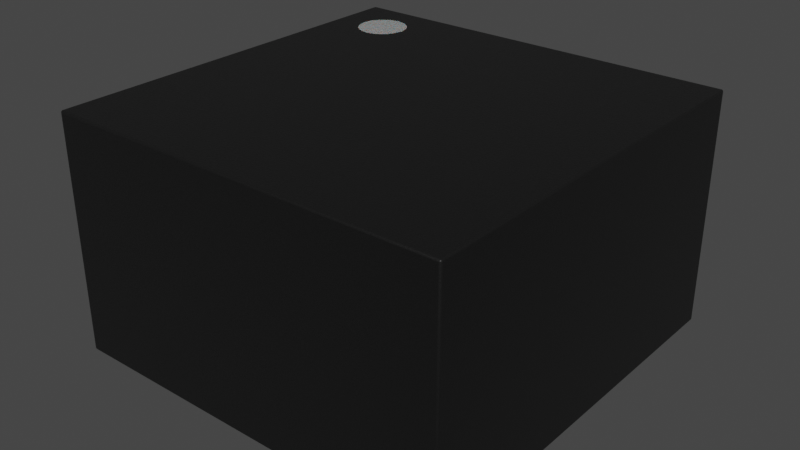 # Source: LGA-10_1.6x1.6mm.blend  (saved by Blender 4.1.23; exported with 4.5.12 LTS)
import bpy
from mathutils import Matrix  # noqa: F401  (used for matrix-valued properties, if any)

bpy.ops.wm.read_factory_settings(use_empty=True)
scene = bpy.context.scene
scene.name = 'Scene'

# ---- collections
col_collection = bpy.data.collections.new('Collection'); scene.collection.children.link(col_collection)

# ---- materials (node trees are filled in below, after node groups)
mat_plastic_chip = bpy.data.materials.new('plastic_chip')
mat_plastic_chip.use_transparent_shadow = False
mat_plastic_chip.preview_render_type = 'CUBE'
mat_white_markings = bpy.data.materials.new('white_markings')
mat_white_markings.use_transparent_shadow = False
mat_white_markings.preview_render_type = 'FLAT'
mat_metal_pins = bpy.data.materials.new('metal_pins')
mat_metal_pins.use_transparent_shadow = False
mat_metal_pins.preview_render_type = 'CUBE'

# ---- material node trees
mat_plastic_chip.use_nodes = True; mat_plastic_chip.node_tree.nodes.clear()
_N = mat_plastic_chip.node_tree.nodes; _L = mat_plastic_chip.node_tree.links
n0 = _N.new('ShaderNodeBsdfPrincipled'); n0.name = 'Principled BSDF'; n0.location = (10, 300)
n0.distribution = 'GGX'
n0.subsurface_method = 'BURLEY'
n0.inputs[0].default_value = (0.009312, 0.009312, 0.009312, 1.0)
n0.inputs[1].default_value = 0.1372
n0.inputs[2].default_value = 0.3706
n0.inputs[3].default_value = 1.45
n0.inputs[27].default_value = (0.0, 0.0, 0.0, 1.0)
n0.inputs[28].default_value = 1.0
n1 = _N.new('ShaderNodeOutputMaterial'); n1.name = 'Material Output'; n1.location = (300, 300)
n2 = _N.new('ShaderNodeTexNoise'); n2.name = 'Noise Texture'; n2.location = (-893, 54)
n2.inputs[2].default_value = 200.0
n2.inputs[3].default_value = 3.6
n2.inputs[4].default_value = 0.8375
n3 = _N.new('ShaderNodeBump'); n3.name = 'Bump'; n3.location = (-604, -53)
n3.inputs[0].default_value = 0.08
n3.inputs[1].default_value = 1.0
n3.inputs[2].default_value = 1.0
_L.new(n0.outputs[0], n1.inputs[0])
_L.new(n2.outputs[0], n3.inputs[3])
_L.new(n3.outputs[0], n0.inputs[5])
n1.is_active_output = True
mat_white_markings.use_nodes = True; mat_white_markings.node_tree.nodes.clear()
_N = mat_white_markings.node_tree.nodes; _L = mat_white_markings.node_tree.links
n0 = _N.new('ShaderNodeOutputMaterial'); n0.name = 'Material Output'; n0.location = (300, 300)
n1 = _N.new('ShaderNodeBsdfPrincipled'); n1.name = 'Principled BSDF'; n1.location = (-34, 272)
n1.distribution = 'GGX'
n1.subsurface_method = 'BURLEY'
n1.inputs[1].default_value = 0.02
n1.inputs[2].default_value = 0.4636
n1.inputs[3].default_value = 1.4
n1.inputs[8].default_value = 1.0
n1.inputs[10].default_value = 0.3682
n1.inputs[13].default_value = 0.6591
n1.inputs[18].default_value = 0.2318
n1.inputs[20].default_value = 0.6709
n1.inputs[24].default_value = 0.1191
n1.inputs[27].default_value = (0.0, 0.0, 0.0, 1.0)
n1.inputs[28].default_value = 1.0
n2 = _N.new('ShaderNodeMapping'); n2.name = 'Mapping'; n2.location = (-1010, 265)
n2.inputs[3].default_value = (3.0, 1.0, 1.0)
n3 = _N.new('ShaderNodeTexCoord'); n3.name = 'Texture Coordinate'; n3.location = (-1250, 180)
n4 = _N.new('ShaderNodeBump'); n4.name = 'Bump'; n4.location = (-376, -99)
n4.inputs[0].default_value = 0.05
n4.inputs[1].default_value = 1.0
n4.inputs[2].default_value = 1.0
n5 = _N.new('ShaderNodeTexNoise'); n5.name = 'Noise Texture'; n5.location = (-662, 176)
n5.inputs[2].default_value = 88.0
n5.inputs[3].default_value = 10.8
n5.inputs[4].default_value = 0.9167
n5.inputs[8].default_value = 1.6
n6 = _N.new('ShaderNodeValToRGB'); n6.name = 'ColorRamp'; n6.location = (-354, 186)
while len(n6.color_ramp.elements) > 1: n6.color_ramp.elements.remove(n6.color_ramp.elements[-1])
n6.color_ramp.elements[0].position = 0.0; n6.color_ramp.elements[0].color = (0.2596, 0.2596, 0.2596, 1.0)
_e = n6.color_ramp.elements.new(1.0); _e.color = (0.6303, 0.6303, 0.6303, 1.0)
n7 = _N.new('ShaderNodeMix'); n7.name = 'Mix'; n7.location = (-204, 152)
n7.data_type = 'RGBA'
n7.inputs[0].default_value = 0.3682
n7.inputs[7].default_value = (0.2525, 0.2525, 0.2525, 1.0)
_L.new(n5.outputs[0], n6.inputs[0])
_L.new(n1.outputs[0], n0.inputs[0])
_L.new(n3.outputs[2], n2.inputs[0])
_L.new(n2.outputs[0], n5.inputs[0])
_L.new(n5.outputs[0], n4.inputs[3])
_L.new(n4.outputs[0], n1.inputs[5])
_L.new(n6.outputs[0], n7.inputs[6])
_L.new(n7.outputs[2], n1.inputs[0])
n0.is_active_output = True
mat_metal_pins.use_nodes = True; mat_metal_pins.node_tree.nodes.clear()
_N = mat_metal_pins.node_tree.nodes; _L = mat_metal_pins.node_tree.links
n0 = _N.new('ShaderNodeMapping'); n0.name = 'Mapping'; n0.location = (-1447, -91)
n0.inputs[3].default_value = (4.8, 1.2, 1.1)
n1 = _N.new('ShaderNodeBsdfPrincipled'); n1.name = 'Principled BSDF'; n1.location = (-560, 254)
n1.distribution = 'GGX'
n1.subsurface_method = 'BURLEY'
n1.inputs[1].default_value = 0.7818
n1.inputs[2].default_value = 0.2886
n1.inputs[3].default_value = 1.45
n1.inputs[13].default_value = 0.0
n1.inputs[27].default_value = (0.0, 0.0, 0.0, 1.0)
n1.inputs[28].default_value = 1.0
n2 = _N.new('ShaderNodeOutputMaterial'); n2.name = 'Material Output.002'; n2.location = (-205, 253)
n2.width = 213
n3 = _N.new('ShaderNodeTexNoise'); n3.name = 'Noise Texture.002'; n3.location = (-1228, -73)
n3.inputs[2].default_value = 0.1
n3.inputs[3].default_value = 7.0
n3.inputs[4].default_value = 0.6
n3.inputs[8].default_value = 0.4
n4 = _N.new('ShaderNodeTexCoord'); n4.name = 'Texture Coordinate'; n4.location = (-1636, -116)
n5 = _N.new('ShaderNodeMix'); n5.name = 'Mix.001'; n5.location = (-921, 45)
n5.data_type = 'RGBA'
n5.inputs[6].default_value = (0.9398, 0.9547, 1.0, 1.0)
n5.inputs[7].default_value = (0.13, 0.1259, 0.1359, 1.0)
n6 = _N.new('ShaderNodeBump'); n6.name = 'Bump.001'; n6.location = (-1001, -227)
n6.inputs[0].default_value = 0.05
n6.inputs[1].default_value = 0.01
n6.inputs[2].default_value = 1.0
_L.new(n1.outputs[0], n2.inputs[0])
_L.new(n3.outputs[0], n6.inputs[3])
_L.new(n0.outputs[0], n3.inputs[0])
_L.new(n3.outputs[0], n5.inputs[0])
_L.new(n4.outputs[3], n0.inputs[0])
_L.new(n5.outputs[2], n1.inputs[0])
_L.new(n6.outputs[0], n1.inputs[5])
n2.is_active_output = True

# ---- world
world_world = bpy.data.worlds.new('World'); scene.world = world_world
world_world.use_nodes = True; world_world.node_tree.nodes.clear()
_N = world_world.node_tree.nodes; _L = world_world.node_tree.links
n0 = _N.new('ShaderNodeOutputWorld'); n0.name = 'World Output'; n0.location = (300, 300)
n1 = _N.new('ShaderNodeBackground'); n1.name = 'Background'; n1.location = (10, 300)
n1.inputs[0].default_value = (0.05088, 0.05088, 0.05088, 1.0)
_L.new(n1.outputs[0], n0.inputs[0])
n0.is_active_output = True
world_world.color = (0.05088, 0.05088, 0.05088)
world_world.use_sun_shadow = False
world_world.sun_shadow_jitter_overblur = 0.0

# ---- meshes
me_shape_6_indexedfaceset = bpy.data.meshes.new('SHAPE_6_IndexedFaceSet')
me_shape_6_indexedfaceset.from_pydata([(-0.3146, -0.3138, 0.005336), (0.3153, -0.3138, 0.005336), (-0.3146, -0.3138, 0.3754), (0.3153, 0.3162, 0.005336), (-0.3146, 0.3162, 0.005336), (-0.3146, 0.3162, 0.3754), (0.3153, 0.3162, 0.3754), (0.3153, -0.3138, 0.3754), (-0.2314, 0.2749, 0.3754), (-0.2464, 0.2719, 0.3754), (-0.2592, 0.2634, 0.3754), (-0.2677, 0.2506, 0.3754), (-0.2707, 0.2356, 0.3754), (-0.2677, 0.2205, 0.3754), (-0.2592, 0.2077, 0.3754), (-0.2464, 0.1992, 0.3754), (-0.2314, 0.1962, 0.3754), (-0.2163, 0.1992, 0.3754), (-0.2035, 0.2077, 0.3754), (-0.195, 0.2205, 0.3754), (-0.192, 0.2356, 0.3754), (-0.195, 0.2506, 0.3754), (-0.2035, 0.2634, 0.3754), (-0.2163, 0.2719, 0.3754), (-0.2752, -0.2744, 0.005336), (-0.1568, -0.2744, 0.005336), (-0.2752, -0.1957, 0.005336), (-0.1568, -0.1957, 0.005336), (0.1576, -0.2744, 0.005336), (0.276, -0.2744, 0.005336), (0.1576, -0.1957, 0.005336), (0.276, -0.1957, 0.005336), (-0.2752, 0.1981, 0.005336), (-0.1568, 0.1981, 0.005336), (-0.2752, 0.2767, 0.005336), (-0.1568, 0.2767, 0.005336), (0.1576, 0.1981, 0.005336), (0.276, 0.1981, 0.005336), (0.1576, 0.2767, 0.005336), (0.276, 0.2767, 0.005336), (-0.2752, 0.04058, 0.005336), (-0.1568, 0.04058, 0.005336), (-0.2752, 0.1192, 0.005336), (-0.1568, 0.1192, 0.005336), (0.1576, 0.04058, 0.005336), (0.276, 0.04058, 0.005336), (0.1576, 0.1192, 0.005336), (0.276, 0.1192, 0.005336), (-0.2752, -0.1169, 0.005336), (-0.1568, -0.1169, 0.005336), (-0.2752, -0.03823, 0.005336), (-0.1568, -0.03823, 0.005336), (0.1576, -0.1169, 0.005336), (0.276, -0.1169, 0.005336), (0.1576, -0.03823, 0.005336), (0.276, -0.03823, 0.005336), (0.03968, -0.2744, 0.005336), (0.03968, -0.156, 0.005336), (-0.039, -0.2744, 0.005336), (-0.039, -0.156, 0.005336), (0.03968, 0.1583, 0.005336), (0.03968, 0.2767, 0.005336), (-0.039, 0.1583, 0.005336), (-0.039, 0.2767, 0.005336), (-0.2752, -0.1957, -0.0006984), (-0.2752, -0.2744, -0.0006984), (-0.1568, -0.2744, -0.0006984), (-0.1568, -0.1957, -0.0006984), (0.1576, -0.2744, -0.0006984), (0.1576, -0.1957, -0.0006984), (0.276, -0.2744, -0.0006984), (0.276, -0.1957, -0.0006984), (-0.2752, 0.1981, -0.0006984), (-0.2752, 0.2767, -0.0006984), (-0.1568, 0.1981, -0.0006984), (-0.1568, 0.2767, -0.0006984), (0.1576, 0.1981, -0.0006984), (0.1576, 0.2767, -0.0006984), (0.276, 0.1981, -0.0006984), (0.276, 0.2767, -0.0006984), (-0.2752, 0.04058, -0.0006984), (-0.2752, 0.1192, -0.0006984), (-0.1568, 0.04058, -0.0006984), (-0.1568, 0.1192, -0.0006984), (0.1576, 0.04058, -0.0006984), (0.1576, 0.1192, -0.0006984), (0.276, 0.04058, -0.0006984), (0.276, 0.1192, -0.0006984), (-0.2752, -0.1169, -0.0006984), (-0.2752, -0.03823, -0.0006984), (-0.1568, -0.1169, -0.0006984), (-0.1568, -0.03823, -0.0006984), (0.1576, -0.1169, -0.0006984), (0.1576, -0.03823, -0.0006984), (0.276, -0.1169, -0.0006984), (0.276, -0.03823, -0.0006984), (0.03968, -0.2744, -0.0006984), (-0.039, -0.2744, -0.0006984), (0.03968, -0.156, -0.0006984), (-0.039, -0.156, -0.0006984), (0.03968, 0.1583, -0.0006984), (-0.039, 0.1583, -0.0006984), (0.03968, 0.2767, -0.0006984), (-0.039, 0.2767, -0.0006984)], [], [(68, 69, 71, 70), (65, 64, 67, 66), (36, 60, 61, 63, 62, 33, 35, 34, 4, 3, 39, 38), (7, 2, 0, 1), (9, 10, 11, 12, 13, 14, 15, 16, 17, 18, 19, 20, 21, 22, 23, 8), (6, 5, 2, 14, 13, 12, 11, 10, 9, 8, 23), (2, 7, 6, 23, 22, 21, 20, 19, 18, 17, 16, 15, 14), (72, 73, 75, 74), (76, 77, 79, 78), (80, 81, 83, 82), (84, 85, 87, 86), (88, 89, 91, 90), (92, 93, 95, 94), (96, 97, 99, 98), (100, 101, 103, 102), (47, 87, 85, 46), (33, 74, 75, 35), (60, 100, 102, 61), (50, 89, 88, 48), (35, 75, 73, 34), (61, 102, 103, 63), (48, 88, 90, 49), (38, 77, 76, 36), (63, 103, 101, 62), (49, 90, 91, 51), (36, 76, 78, 37), (26, 64, 65, 24), (51, 91, 89, 50), (37, 78, 79, 39), (24, 65, 66, 25), (54, 93, 92, 52), (39, 79, 77, 38), (25, 66, 67, 27), (52, 92, 94, 53), (42, 81, 80, 40), (27, 67, 64, 26), (53, 94, 95, 55), (40, 80, 82, 41), (30, 69, 68, 28), (55, 95, 93, 54), (41, 82, 83, 43), (28, 68, 70, 29), (58, 97, 96, 56), (43, 83, 81, 42), (29, 70, 71, 31), (56, 96, 98, 57), (46, 85, 84, 44), (31, 71, 69, 30), (57, 98, 99, 59), (44, 84, 86, 45), (34, 73, 72, 32), (59, 99, 97, 58), (45, 86, 87, 47), (32, 72, 74, 33), (62, 101, 100, 60), (5, 6, 3, 4), (51, 50, 40, 41, 43, 42, 32, 33, 62, 60, 36, 37, 47, 46, 44, 45, 55, 54, 52, 53, 31, 30, 57, 59, 27, 26, 48, 49), (7, 1, 3, 6), (5, 4, 0, 2), (1, 0, 4, 34, 32, 42, 40, 50, 48, 26, 24, 25, 27, 59, 58, 56, 57, 30, 28, 29, 31, 53, 55, 45, 47, 37, 39, 3)])
me_shape_6_indexedfaceset.polygons.foreach_set('use_smooth', [0, 0, 0, 1, 0, 1, 1, 0, 0, 0, 0, 0, 0, 0, 0, 0, 0, 0, 0, 0, 0, 0, 0, 0, 0, 0, 0, 0, 0, 0, 0, 0, 0, 0, 0, 0, 0, 0, 0, 0, 0, 0, 0, 0, 0, 0, 0, 0, 0, 0, 0, 0, 0, 0, 0, 1, 0, 1, 1, 0])
me_shape_6_indexedfaceset.polygons.foreach_set('material_index', [2, 2, 0, 0, 1, 0, 0, 2, 2, 2, 2, 2, 2, 2, 2, 2, 2, 2, 2, 2, 2, 2, 2, 2, 2, 2, 2, 2, 2, 2, 2, 2, 2, 2, 2, 2, 2, 2, 2, 2, 2, 2, 2, 2, 2, 2, 2, 2, 2, 2, 2, 2, 2, 2, 2, 0, 0, 0, 0, 0])
_k = set([(0, 1), (0, 2), (0, 4), (1, 3), (1, 7), (2, 5), (2, 7), (3, 4), (3, 6), (4, 5), (5, 6), (6, 7), (8, 9), (8, 23), (9, 10), (10, 11), (11, 12), (12, 13), (13, 14), (14, 15), (15, 16), (16, 17), (17, 18), (18, 19), (19, 20), (20, 21), (21, 22), (22, 23), (24, 25), (24, 65), (25, 27), (25, 66), (26, 27), (26, 64), (27, 67), (28, 29), (28, 30), (28, 68), (29, 70), (30, 31), (30, 69), (31, 71), (32, 33), (32, 72), (33, 35), (33, 74), (34, 35), (34, 73), (35, 75), (36, 37), (36, 38), (36, 76), (37, 78), (38, 39), (38, 77), (39, 79), (40, 41), (40, 80), (41, 43), (41, 82), (42, 43), (42, 81), (43, 83), (44, 45), (44, 46), (44, 84), (45, 86), (46, 47), (46, 85), (47, 87), (48, 49), (48, 88), (49, 51), (49, 90), (50, 51), (50, 89), (51, 91), (52, 53), (52, 54), (52, 92), (53, 94), (54, 55), (54, 93), (55, 95), (56, 57), (56, 58), (56, 96), (57, 59), (57, 98), (58, 59), (58, 97), (59, 99), (60, 61), (60, 62), (60, 100), (61, 63), (61, 102), (62, 63), (62, 101), (63, 103), (64, 65), (64, 67), (65, 66), (66, 67), (68, 69), (68, 70), (69, 71), (70, 71), (72, 73), (72, 74), (73, 75), (74, 75), (76, 77), (76, 78), (77, 79), (78, 79), (80, 81), (80, 82), (81, 83), (82, 83), (84, 85), (84, 86), (85, 87), (86, 87), (88, 89), (88, 90), (89, 91), (90, 91), (92, 93), (92, 94), (93, 95), (94, 95), (96, 97), (96, 98), (97, 99), (98, 99), (100, 101), (100, 102), (101, 103), (102, 103)])
me_shape_6_indexedfaceset.attributes.new('sharp_edge', 'BOOLEAN', 'EDGE').data.foreach_set('value', [ (min(e.vertices), max(e.vertices)) in _k for e in me_shape_6_indexedfaceset.edges])
_uv = me_shape_6_indexedfaceset.uv_layers.new(name='UVMap')
_uv.uv.foreach_set('vector', [0.0, 0.0, 0.0, 1.0, 1.0, 1.0, 1.0, 0.0, 0.0, 0.0, 0.0, 1.0, 1.0, 1.0, 1.0, 0.0, 0.0, 0.0, 0.0, 0.0, 1.0, 0.0, 1.0, 1.0, 0.0, 1.0, 1.0, 0.0, 1.0, 1.0, 0.0, 1.0, 1.0, 0.0, 1.0, 0.0, 1.0, 1.0, 0.0, 1.0, 1.0, 1.0, 0.0, 1.0, 0.0, 0.0, 0.0, 0.0, 0.0, 0.0, 0.0, 0.0, 0.0, 0.0, 0.0, 0.0, 0.0, 0.0, 0.0, 0.0, 0.0, 0.0, 0.0, 0.0, 0.0, 0.0, 0.0, 0.0, 0.0, 0.0, 0.0, 0.0, 0.0, 0.0, 0.0, 0.0, 0.0, 0.0, 0.0, 0.0, 1.0, 1.0, 1.0, 1.0, 0.0, 1.0, 0.0, 0.0, 0.0, 0.0, 0.0, 0.0, 0.0, 0.0, 0.0, 0.0, 0.0, 0.0, 0.0, 0.0, 0.0, 0.0, 0.0, 0.0, 1.0, 0.0, 1.0, 1.0, 0.0, 0.0, 0.0, 0.0, 0.0, 0.0, 0.0, 0.0, 0.0, 0.0, 0.0, 0.0, 0.0, 0.0, 0.0, 0.0, 0.0, 0.0, 0.0, 0.0, 0.0, 0.0, 0.0, 1.0, 1.0, 1.0, 1.0, 0.0, 0.0, 0.0, 0.0, 1.0, 1.0, 1.0, 1.0, 0.0, 0.0, 0.0, 0.0, 1.0, 1.0, 1.0, 1.0, 0.0, 0.0, 0.0, 0.0, 1.0, 1.0, 1.0, 1.0, 0.0, 0.0, 0.0, 0.0, 1.0, 1.0, 1.0, 1.0, 0.0, 0.0, 0.0, 0.0, 1.0, 1.0, 1.0, 1.0, 0.0, 0.0, 0.0, 0.0, 1.0, 1.0, 1.0, 1.0, 0.0, 0.0, 0.0, 0.0, 1.0, 1.0, 1.0, 1.0, 0.0, 1.0, 1.0, 1.0, 1.0, 0.0, 1.0, 0.0, 1.0, 1.0, 0.0, 1.0, 0.0, 1.0, 1.0, 1.0, 1.0, 0.0, 0.0, 0.0, 0.0, 1.0, 0.0, 1.0, 0.0, 0.0, 1.0, 0.0, 1.0, 0.0, 0.0, 0.0, 0.0, 1.0, 1.0, 1.0, 1.0, 0.0, 1.0, 0.0, 1.0, 1.0, 0.0, 1.0, 0.0, 1.0, 1.0, 1.0, 1.0, 0.0, 0.0, 0.0, 0.0, 1.0, 0.0, 1.0, 0.0, 0.0, 1.0, 0.0, 1.0, 0.0, 0.0, 0.0, 0.0, 1.0, 1.0, 1.0, 1.0, 0.0, 1.0, 0.0, 1.0, 1.0, 0.0, 1.0, 0.0, 1.0, 1.0, 1.0, 1.0, 0.0, 0.0, 0.0, 0.0, 1.0, 0.0, 1.0, 0.0, 0.0, 1.0, 0.0, 1.0, 0.0, 0.0, 0.0, 0.0, 1.0, 1.0, 1.0, 1.0, 0.0, 1.0, 0.0, 1.0, 1.0, 0.0, 1.0, 0.0, 1.0, 1.0, 1.0, 1.0, 0.0, 0.0, 0.0, 0.0, 1.0, 0.0, 1.0, 0.0, 0.0, 1.0, 0.0, 1.0, 0.0, 0.0, 0.0, 0.0, 1.0, 1.0, 1.0, 1.0, 0.0, 1.0, 0.0, 1.0, 1.0, 0.0, 1.0, 0.0, 1.0, 1.0, 1.0, 1.0, 0.0, 0.0, 0.0, 0.0, 1.0, 0.0, 1.0, 0.0, 0.0, 1.0, 0.0, 1.0, 0.0, 0.0, 0.0, 0.0, 1.0, 1.0, 1.0, 1.0, 0.0, 1.0, 0.0, 1.0, 1.0, 0.0, 1.0, 0.0, 1.0, 1.0, 1.0, 1.0, 0.0, 0.0, 0.0, 0.0, 1.0, 0.0, 1.0, 0.0, 0.0, 1.0, 0.0, 1.0, 0.0, 0.0, 0.0, 0.0, 1.0, 1.0, 1.0, 1.0, 0.0, 1.0, 0.0, 1.0, 1.0, 0.0, 1.0, 0.0, 1.0, 1.0, 1.0, 1.0, 0.0, 0.0, 0.0, 0.0, 1.0, 0.0, 1.0, 0.0, 0.0, 1.0, 0.0, 1.0, 0.0, 0.0, 0.0, 0.0, 1.0, 1.0, 1.0, 1.0, 0.0, 1.0, 0.0, 1.0, 1.0, 0.0, 1.0, 0.0, 1.0, 1.0, 1.0, 1.0, 0.0, 0.0, 0.0, 0.0, 1.0, 0.0, 1.0, 0.0, 0.0, 1.0, 0.0, 1.0, 0.0, 0.0, 0.0, 0.0, 1.0, 1.0, 1.0, 1.0, 0.0, 1.0, 0.0, 1.0, 1.0, 0.0, 1.0, 0.0, 1.0, 1.0, 1.0, 1.0, 0.0, 0.0, 0.0, 0.0, 1.0, 0.0, 1.0, 0.0, 0.0, 1.0, 0.0, 1.0, 0.0, 0.0, 0.0, 0.0, 1.0, 1.0, 1.0, 1.0, 0.0, 1.0, 0.0, 1.0, 1.0, 0.0, 1.0, 0.0, 1.0, 1.0, 1.0, 1.0, 0.0, 0.0, 0.0, 0.0, 1.0, 0.0, 1.0, 0.0, 0.0, 1.0, 0.0, 1.0, 0.0, 0.0, 0.0, 0.0, 0.0, 1.0, 1.0, 1.0, 1.0, 0.0, 1.0, 0.0, 1.0, 1.0, 0.0, 1.0, 0.0, 0.0, 1.0, 0.0, 1.0, 1.0, 0.0, 1.0, 0.0, 0.0, 1.0, 0.0, 0.0, 1.0, 0.0, 0.0, 0.0, 0.0, 1.0, 0.0, 1.0, 1.0, 0.0, 1.0, 0.0, 0.0, 1.0, 0.0, 1.0, 1.0, 0.0, 1.0, 0.0, 0.0, 1.0, 0.0, 1.0, 1.0, 0.0, 1.0, 1.0, 0.0, 1.0, 1.0, 1.0, 1.0, 0.0, 1.0, 0.0, 0.0, 1.0, 0.0, 1.0, 0.0, 0.0, 0.0, 1.0, 0.0, 1.0, 1.0, 1.0, 1.0, 1.0, 0.0, 0.0, 0.0, 0.0, 1.0, 0.0, 0.0, 0.0, 0.0, 1.0, 0.0, 0.0, 1.0, 0.0, 0.0, 0.0, 1.0, 0.0, 0.0, 0.0, 1.0, 0.0, 0.0, 0.0, 1.0, 0.0, 0.0, 1.0, 0.0, 1.0, 1.0, 1.0, 1.0, 0.0, 1.0, 0.0, 0.0, 1.0, 0.0, 0.0, 1.0, 0.0, 0.0, 1.0, 0.0, 1.0, 1.0, 1.0, 0.0, 1.0, 1.0, 1.0, 0.0, 1.0, 1.0, 1.0, 0.0, 1.0, 1.0, 1.0, 0.0])
me_shape_6_indexedfaceset.materials.append(mat_plastic_chip)
me_shape_6_indexedfaceset.materials.append(mat_white_markings)
me_shape_6_indexedfaceset.materials.append(mat_metal_pins)
me_shape_6_indexedfaceset.update()
me_shape_6_indexedfaceset.normals_split_custom_set([tuple(v) for v in zip(*[iter([0.0, 0.0, -1.0, 0.0, 0.0, -1.0, 0.0, 0.0, -1.0, 0.0, 0.0, -1.0, 0.0, 0.0, -1.0, 0.0, 0.0, -1.0, 0.0, 0.0, -1.0, 0.0, 0.0, -1.0, 6.257e-10, 0.0, -1.0, 6.257e-10, 0.0, -1.0, 6.257e-10, 0.0, -1.0, 6.257e-10, 0.0, -1.0, 6.257e-10, 0.0, -1.0, 6.257e-10, 0.0, -1.0, 6.257e-10, 0.0, -1.0, 6.257e-10, 0.0, -1.0, -0.2582, 0.9649, -0.04893, 6.257e-10, 0.0, -1.0, 6.257e-10, 0.0, -1.0, 6.257e-10, 0.0, -1.0, 0.0, -1.0, 0.0, 0.0, -1.0, 0.0, 3.373e-06, -0.9975, -0.07027, -6.718e-05, -0.9798, -0.2002, 0.0, 0.0, 1.0, 0.0, 0.0, 1.0, 0.0, 0.0, 1.0, 0.0, 0.0, 1.0, 0.0, 0.0, 1.0, 0.0, 0.0, 1.0, 0.0, 0.0, 1.0, 0.0, 0.0, 1.0, 0.0, 0.0, 1.0, 0.0, 0.0, 1.0, 0.0, 0.0, 1.0, 0.0, 0.0, 1.0, 0.0, 0.0, 1.0, 0.0, 0.0, 1.0, 0.0, 0.0, 1.0, 0.0, 0.0, 1.0, 1.706e-08, -1.078e-08, 1.0, -7.254e-07, 2.975e-07, 1.0, 5.687e-09, -6.06e-09, 1.0, -4.842e-07, 1.974e-07, 1.0, -7.254e-07, 2.975e-07, 1.0, -7.254e-07, 2.975e-07, 1.0, -7.254e-07, 2.975e-07, 1.0, -7.254e-07, 2.975e-07, 1.0, -7.254e-07, 2.975e-07, 1.0, -7.254e-07, 2.975e-07, 1.0, -5.764e-07, 2.356e-07, 1.0, 5.687e-09, -6.06e-09, 1.0, 5.847e-08, -2.798e-08, 1.0, 1.706e-08, -1.078e-08, 1.0, -5.764e-07, 2.356e-07, 1.0, 5.847e-08, -2.798e-08, 1.0, 5.847e-08, -2.798e-08, 1.0, 5.847e-08, -2.798e-08, 1.0, 5.847e-08, -2.798e-08, 1.0, 5.847e-08, -2.798e-08, 1.0, 5.847e-08, -2.798e-08, 1.0, 5.847e-08, -2.798e-08, 1.0, 5.847e-08, -2.798e-08, 1.0, -4.842e-07, 1.974e-07, 1.0, 0.0, 0.0, -1.0, 0.0, 0.0, -1.0, 0.0, 0.0, -1.0, 0.0, 0.0, -1.0, 0.0, 0.0, -1.0, 0.0, 0.0, -1.0, 0.0, 0.0, -1.0, 0.0, 0.0, -1.0, 0.0, 0.0, -1.0, 0.0, 0.0, -1.0, 0.0, 0.0, -1.0, 0.0, 0.0, -1.0, 0.0, 0.0, -1.0, 0.0, 0.0, -1.0, 0.0, 0.0, -1.0, 0.0, 0.0, -1.0, 0.0, 0.0, -1.0, 0.0, 0.0, -1.0, 0.0, 0.0, -1.0, 0.0, 0.0, -1.0, 0.0, 0.0, -1.0, 0.0, 0.0, -1.0, 0.0, 0.0, -1.0, 0.0, 0.0, -1.0, 0.0, 0.0, -1.0, 0.0, 0.0, -1.0, 0.0, 0.0, -1.0, 0.0, 0.0, -1.0, 0.0, 0.0, -1.0, 0.0, 0.0, -1.0, 0.0, 0.0, -1.0, 0.0, 0.0, -1.0, 0.0, 1.0, 0.0, 0.0, 1.0, 0.0, 0.0, 1.0, 0.0, 0.0, 1.0, 0.0, 1.0, 0.0, 0.0, 1.0, 0.0, 0.0, 1.0, 0.0, 0.0, 1.0, 0.0, 0.0, 1.0, 0.0, 0.0, 1.0, 0.0, 0.0, 1.0, 0.0, 0.0, 1.0, 0.0, 0.0, -1.0, 0.0, 0.0, -1.0, 0.0, 0.0, -1.0, 0.0, 0.0, -1.0, 0.0, 0.0, 0.0, 1.0, 0.0, 0.0, 1.0, 0.0, 0.0, 1.0, 0.0, 0.0, 1.0, 0.0, 0.0, 1.0, 0.0, 0.0, 1.0, 0.0, 0.0, 1.0, 0.0, 0.0, 1.0, 0.0, 0.0, -1.0, 0.0, 0.0, -1.0, 0.0, 0.0, -1.0, 0.0, 0.0, -1.0, 0.0, -1.0, 0.0, 0.0, -1.0, 0.0, 0.0, -1.0, 0.0, 0.0, -1.0, 0.0, 0.0, -1.0, 0.0, 0.0, -1.0, 0.0, 0.0, -1.0, 0.0, 0.0, -1.0, 0.0, 0.0, 1.0, 0.0, 0.0, 1.0, 0.0, 0.0, 1.0, 0.0, 0.0, 1.0, 0.0, 0.0, 0.0, -1.0, 0.0, 0.0, -1.0, 0.0, 0.0, -1.0, 0.0, 0.0, -1.0, 0.0, -1.0, 0.0, 0.0, -1.0, 0.0, 0.0, -1.0, 0.0, 0.0, -1.0, 0.0, 0.0, 0.0, 1.0, 0.0, 0.0, 1.0, 0.0, 0.0, 1.0, 0.0, 0.0, 1.0, 0.0, 1.0, 0.0, 0.0, 1.0, 0.0, 0.0, 1.0, 0.0, 0.0, 1.0, 0.0, 0.0, 0.0, -1.0, 0.0, 0.0, -1.0, 0.0, 0.0, -1.0, 0.0, 0.0, -1.0, 0.0, -1.0, 0.0, 0.0, -1.0, 0.0, 0.0, -1.0, 0.0, 0.0, -1.0, 0.0, 0.0, 0.0, 1.0, 0.0, 0.0, 1.0, 0.0, 0.0, 1.0, 0.0, 0.0, 1.0, 0.0, 1.0, 0.0, 0.0, 1.0, 0.0, 0.0, 1.0, 0.0, 0.0, 1.0, 0.0, 0.0, 0.0, -1.0, 0.0, 0.0, -1.0, 0.0, 0.0, -1.0, 0.0, 0.0, -1.0, 0.0, -1.0, 0.0, 0.0, -1.0, 0.0, 0.0, -1.0, 0.0, 0.0, -1.0, 0.0, 0.0, 0.0, 1.0, 0.0, 0.0, 1.0, 0.0, 0.0, 1.0, 0.0, 0.0, 1.0, 0.0, 1.0, 0.0, 0.0, 1.0, 0.0, 0.0, 1.0, 0.0, 0.0, 1.0, 0.0, 0.0, 0.0, -1.0, 0.0, 0.0, -1.0, 0.0, 0.0, -1.0, 0.0, 0.0, -1.0, 0.0, -1.0, 0.0, 0.0, -1.0, 0.0, 0.0, -1.0, 0.0, 0.0, -1.0, 0.0, 0.0, 0.0, 1.0, 0.0, 0.0, 1.0, 0.0, 0.0, 1.0, 0.0, 0.0, 1.0, 0.0, 1.0, 0.0, 0.0, 1.0, 0.0, 0.0, 1.0, 0.0, 0.0, 1.0, 0.0, 0.0, 0.0, -1.0, 0.0, 0.0, -1.0, 0.0, 0.0, -1.0, 0.0, 0.0, -1.0, 0.0, 0.0, -1.0, 0.0, 0.0, -1.0, 0.0, 0.0, -1.0, 0.0, 0.0, -1.0, 0.0, 0.0, 1.0, 0.0, 0.0, 1.0, 0.0, 0.0, 1.0, 0.0, 0.0, 1.0, 0.0, 1.0, 0.0, 0.0, 1.0, 0.0, 0.0, 1.0, 0.0, 0.0, 1.0, 0.0, 0.0, 1.0, 0.0, 0.0, 1.0, 0.0, 0.0, 1.0, 0.0, 0.0, 1.0, 0.0, 0.0, -1.0, 0.0, 0.0, -1.0, 0.0, 0.0, -1.0, 0.0, 0.0, -1.0, 0.0, 0.0, 0.0, 1.0, 0.0, 0.0, 1.0, 0.0, 0.0, 1.0, 0.0, 0.0, 1.0, 0.0, 0.0, 1.0, 0.0, 0.0, 1.0, 0.0, 0.0, 1.0, 0.0, 0.0, 1.0, 0.0, 0.0, -1.0, 0.0, 0.0, -1.0, 0.0, 0.0, -1.0, 0.0, 0.0, -1.0, 0.0, -1.0, 0.0, 0.0, -1.0, 0.0, 0.0, -1.0, 0.0, 0.0, -1.0, 0.0, 0.0, -1.0, 0.0, 0.0, -1.0, 0.0, 0.0, -1.0, 0.0, 0.0, -1.0, 0.0, 0.0, 1.0, 0.0, 0.0, 1.0, 0.0, 0.0, 1.0, 0.0, 0.0, 1.0, 0.0, 0.0, 0.0, -1.0, 0.0, 0.0, -1.0, 0.0, 0.0, -1.0, 0.0, 0.0, -1.0, 0.0, 0.0, -1.0, 0.0, 0.0, -1.0, 0.0, 0.0, -1.0, 0.0, 0.0, -1.0, 0.0, 0.0, 1.0, 0.0, 0.0, 1.0, 0.0, -9.626e-06, 0.9797, -0.2005, 2.337e-06, 0.9988, -0.04893, 0.0, 0.0, -1.0, 0.0, 0.0, -1.0, 0.0, 0.0, -1.0, 0.0, 0.0, -1.0, 0.0, 0.0, -1.0, 0.0, 0.0, -1.0, 0.0, 0.0, -1.0, 0.0, 0.0, -1.0, 0.0, 0.0, -1.0, 0.0, 0.0, -1.0, 0.0, 0.0, -1.0, 0.0, 0.0, -1.0, 0.0, 0.0, -1.0, 0.0, 0.0, -1.0, 0.0, 0.0, -1.0, 0.0, 0.0, -1.0, 0.0, 0.0, -1.0, 0.0, 0.0, -1.0, 0.0, 0.0, -1.0, 0.0, 0.0, -1.0, 0.0, 0.0, -1.0, 0.0, 0.0, -1.0, 0.0, 0.0, -1.0, 0.0, 0.0, -1.0, 0.0, 0.0, -1.0, 0.0, 0.0, -1.0, 0.0, 0.0, -1.0, 0.0, 0.0, -1.0, 1.0, 0.0, 0.0, 0.9798, -0.2002, 6.718e-05, 0.9797, 0.2005, 9.626e-06, 1.0, 0.0, 0.0, -1.0, 0.0, 0.0, -0.9988, 0.04893, 2.337e-06, -0.9975, -0.07027, 3.373e-06, -1.0, 0.0, 0.0, 0.2535, -0.9464, -0.2002, -0.06788, -0.01818, -0.9975, 0.5, 0.8647, -0.04893, 1.252e-09, 0.0, -1.0, 1.252e-09, 0.0, -1.0, 1.252e-09, 0.0, -1.0, 1.252e-09, 0.0, -1.0, 1.252e-09, 0.0, -1.0, 1.252e-09, 0.0, -1.0, 1.252e-09, 0.0, -1.0, 1.252e-09, 0.0, -1.0, 1.252e-09, 0.0, -1.0, 1.252e-09, 0.0, -1.0, 1.252e-09, 0.0, -1.0, 1.252e-09, 0.0, -1.0, 1.252e-09, 0.0, -1.0, 1.252e-09, 0.0, -1.0, 1.252e-09, 0.0, -1.0, 1.252e-09, 0.0, -1.0, 1.252e-09, 0.0, -1.0, 1.252e-09, 0.0, -1.0, 1.252e-09, 0.0, -1.0, 1.252e-09, 0.0, -1.0, 1.252e-09, 0.0, -1.0, 1.252e-09, 0.0, -1.0, 1.252e-09, 0.0, -1.0, 1.252e-09, 0.0, -1.0, 1.252e-09, 0.0, -1.0])] * 3)])

# ---- objects
ob_shape_6_indexedfaceset = bpy.data.objects.new('SHAPE_6_IndexedFaceSet', me_shape_6_indexedfaceset)

# ---- transforms, parenting, visibility, modifiers, constraints
ob_shape_6_indexedfaceset.location = (0.0, 0.0, 0.0)
ob_shape_6_indexedfaceset.scale = (2.54, 2.54, 2.54)
_m = ob_shape_6_indexedfaceset.modifiers.new('Bevel', 'BEVEL')
_m.width = 0.003
_m.width_pct = 0.003
_m.segments = 3

# ---- collection membership
col_collection.objects.link(ob_shape_6_indexedfaceset)

# ---- scene / render settings (as saved in the file)
scene.frame_start = 1; scene.frame_end = 250; scene.frame_set(1)
scene.render.engine = 'BLENDER_EEVEE_NEXT'
scene.cycles.use_denoising = False
scene.cycles.samples = 128
scene.cycles.sampling_pattern = 'TABULATED_SOBOL'
scene.cycles.use_adaptive_sampling = False
scene.cycles.use_light_tree = False
scene.eevee.ray_tracing_options.trace_max_roughness = 0.0
scene.view_settings.view_transform = 'Filmic'
bpy.context.view_layer.update()

# ---- added for rendering (the .blend has no active camera and no usable light): camera, sun
cam_auto = bpy.data.cameras.new('AutoCamera')
cam_auto.lens = 50.0
cam_auto.sensor_width = 36.0
cam_auto.clip_end = 1000.0
ob_auto_camera = bpy.data.objects.new('AutoCamera', cam_auto)
scene.collection.objects.link(ob_auto_camera)
ob_auto_camera.location = (2.27354, -2.72466, 2.29438)
ob_auto_camera.rotation_euler = (1.09748, -7.21219e-08, 0.694738)
scene.camera = ob_auto_camera
light_auto_sun = bpy.data.lights.new('AutoSun', 'SUN')
light_auto_sun.energy = 3.0
light_auto_sun.angle = 0.0523599
ob_auto_sun = bpy.data.objects.new('AutoSun', light_auto_sun)
scene.collection.objects.link(ob_auto_sun)
ob_auto_sun.rotation_euler = (0.872665, 0.174533, 0.523599)
bpy.context.view_layer.update()
